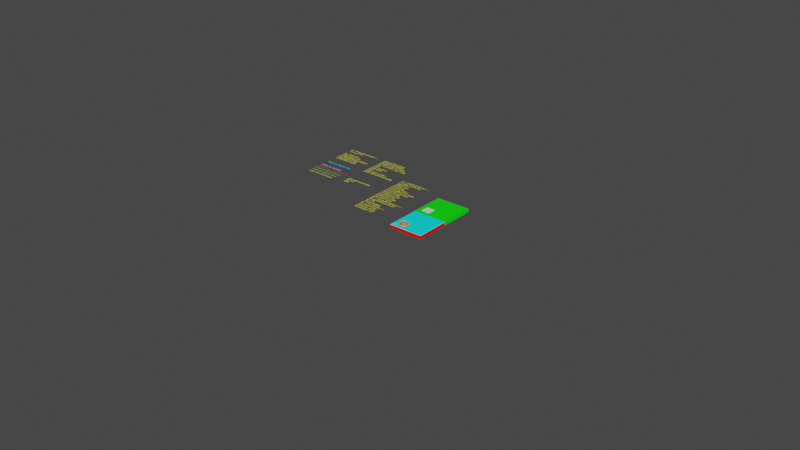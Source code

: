 # Source: Simple_Square_Pocket.blend  (saved by Blender 3.4.6; exported with 4.5.12 LTS)
import bpy
from mathutils import Matrix  # noqa: F401  (used for matrix-valued properties, if any)

bpy.ops.wm.read_factory_settings(use_empty=True)
scene = bpy.context.scene
scene.name = 'Scene'

# ---- collections
col_collection_0_globals = bpy.data.collections.new('Collection 0 Globals'); scene.collection.children.link(col_collection_0_globals)
col_collection_out = bpy.data.collections.new('Collection Out'); col_collection_0_globals.children.link(col_collection_out)
col_collection_2 = bpy.data.collections.new('Collection 2'); scene.collection.children.link(col_collection_2)

# ---- materials (node trees are filled in below, after node groups)
mat_color4resultpaths = bpy.data.materials.new('Color4ResultPaths')
mat_color4resultpaths.use_transparent_shadow = False
mat_yellow = bpy.data.materials.new('Yellow')
mat_yellow.use_transparent_shadow = False
mat_color4parameters = bpy.data.materials.new('Color4Parameters')
mat_color4parameters.use_transparent_shadow = False
mat_color4pockets = bpy.data.materials.new('Color4Pockets')
mat_color4pockets.use_transparent_shadow = False
mat_color4resultbottom = bpy.data.materials.new('Color4ResultBottom')
mat_color4resultbottom.use_transparent_shadow = False
mat_color4resultsidewalls = bpy.data.materials.new('Color4ResultSideWalls')
mat_color4resultsidewalls.use_transparent_shadow = False
mat_color4resulttop = bpy.data.materials.new('Color4ResultTop')
mat_color4resulttop.use_transparent_shadow = False
mat_color4blank = bpy.data.materials.new('Color4Blank')
mat_color4blank.use_transparent_shadow = False

# ---- material node trees
mat_color4resultpaths.use_nodes = True; mat_color4resultpaths.node_tree.nodes.clear()
_N = mat_color4resultpaths.node_tree.nodes; _L = mat_color4resultpaths.node_tree.links
n0 = _N.new('ShaderNodeBsdfPrincipled'); n0.name = 'Principled BSDF'; n0.location = (10, 300)
n0.distribution = 'GGX'
n0.subsurface_method = 'BURLEY'
n0.inputs[0].default_value = (1.0, 0.453, 0.1303, 1.0)
n0.inputs[3].default_value = 1.45
n0.inputs[27].default_value = (0.0, 0.0, 0.0, 1.0)
n0.inputs[28].default_value = 1.0
n1 = _N.new('ShaderNodeOutputMaterial'); n1.name = 'Material Output'; n1.location = (300, 300)
_L.new(n0.outputs[0], n1.inputs[0])
n1.is_active_output = True
mat_yellow.use_nodes = True; mat_yellow.node_tree.nodes.clear()
_N = mat_yellow.node_tree.nodes; _L = mat_yellow.node_tree.links
n0 = _N.new('ShaderNodeOutputMaterial'); n0.name = 'Material Output'; n0.location = (300, 300)
n1 = _N.new('ShaderNodeBsdfPrincipled'); n1.name = 'Principled BSDF'; n1.location = (10, 300)
n1.distribution = 'GGX'
n1.subsurface_method = 'BURLEY'
n1.inputs[0].default_value = (1.0, 1.0, 0.0, 1.0)
n1.inputs[3].default_value = 1.45
n1.inputs[27].default_value = (0.0, 0.0, 0.0, 1.0)
n1.inputs[28].default_value = 1.0
_L.new(n1.outputs[0], n0.inputs[0])
n0.is_active_output = True
mat_color4parameters.use_nodes = True; mat_color4parameters.node_tree.nodes.clear()
_N = mat_color4parameters.node_tree.nodes; _L = mat_color4parameters.node_tree.links
n0 = _N.new('ShaderNodeBsdfPrincipled'); n0.name = 'Principled BSDF'; n0.location = (10, 300)
n0.distribution = 'GGX'
n0.subsurface_method = 'BURLEY'
n0.inputs[0].default_value = (1.0, 1.0, 0.009789, 1.0)
n0.inputs[3].default_value = 1.45
n0.inputs[27].default_value = (0.0, 0.0, 0.0, 1.0)
n0.inputs[28].default_value = 1.0
n1 = _N.new('ShaderNodeOutputMaterial'); n1.name = 'Material Output'; n1.location = (300, 300)
_L.new(n0.outputs[0], n1.inputs[0])
n1.is_active_output = True
mat_color4pockets.use_nodes = True; mat_color4pockets.node_tree.nodes.clear()
_N = mat_color4pockets.node_tree.nodes; _L = mat_color4pockets.node_tree.links
n0 = _N.new('ShaderNodeBsdfPrincipled'); n0.name = 'Principled BSDF'; n0.location = (10, 300)
n0.distribution = 'GGX'
n0.subsurface_method = 'BURLEY'
n0.inputs[3].default_value = 1.45
n0.inputs[27].default_value = (0.0, 0.0, 0.0, 1.0)
n0.inputs[28].default_value = 1.0
n1 = _N.new('ShaderNodeOutputMaterial'); n1.name = 'Material Output'; n1.location = (300, 300)
_L.new(n0.outputs[0], n1.inputs[0])
n1.is_active_output = True
mat_color4resultbottom.use_nodes = True; mat_color4resultbottom.node_tree.nodes.clear()
_N = mat_color4resultbottom.node_tree.nodes; _L = mat_color4resultbottom.node_tree.links
n0 = _N.new('ShaderNodeBsdfPrincipled'); n0.name = 'Principled BSDF'; n0.location = (10, 300)
n0.distribution = 'GGX'
n0.subsurface_method = 'BURLEY'
n0.inputs[0].default_value = (0.0, 0.0, 1.0, 1.0)
n0.inputs[3].default_value = 1.45
n0.inputs[27].default_value = (0.0, 0.0, 0.0, 1.0)
n0.inputs[28].default_value = 1.0
n1 = _N.new('ShaderNodeOutputMaterial'); n1.name = 'Material Output'; n1.location = (300, 300)
_L.new(n0.outputs[0], n1.inputs[0])
n1.is_active_output = True
mat_color4resultsidewalls.use_nodes = True; mat_color4resultsidewalls.node_tree.nodes.clear()
_N = mat_color4resultsidewalls.node_tree.nodes; _L = mat_color4resultsidewalls.node_tree.links
n0 = _N.new('ShaderNodeBsdfPrincipled'); n0.name = 'Principled BSDF'; n0.location = (10, 300)
n0.distribution = 'GGX'
n0.subsurface_method = 'BURLEY'
n0.inputs[0].default_value = (1.0, 0.0, 0.0, 1.0)
n0.inputs[3].default_value = 1.45
n0.inputs[27].default_value = (0.0, 0.0, 0.0, 1.0)
n0.inputs[28].default_value = 1.0
n1 = _N.new('ShaderNodeOutputMaterial'); n1.name = 'Material Output'; n1.location = (300, 300)
_L.new(n0.outputs[0], n1.inputs[0])
n1.is_active_output = True
mat_color4resulttop.use_nodes = True; mat_color4resulttop.node_tree.nodes.clear()
_N = mat_color4resulttop.node_tree.nodes; _L = mat_color4resulttop.node_tree.links
n0 = _N.new('ShaderNodeBsdfPrincipled'); n0.name = 'Principled BSDF'; n0.location = (10, 300)
n0.distribution = 'GGX'
n0.subsurface_method = 'BURLEY'
n0.inputs[0].default_value = (0.0, 1.0, 0.9929, 1.0)
n0.inputs[3].default_value = 1.45
n0.inputs[27].default_value = (0.0, 0.0, 0.0, 1.0)
n0.inputs[28].default_value = 1.0
n1 = _N.new('ShaderNodeOutputMaterial'); n1.name = 'Material Output'; n1.location = (300, 300)
_L.new(n0.outputs[0], n1.inputs[0])
n1.is_active_output = True
mat_color4blank.use_nodes = True; mat_color4blank.node_tree.nodes.clear()
_N = mat_color4blank.node_tree.nodes; _L = mat_color4blank.node_tree.links
n0 = _N.new('ShaderNodeBsdfPrincipled'); n0.name = 'Principled BSDF'; n0.location = (10, 300)
n0.distribution = 'GGX'
n0.subsurface_method = 'BURLEY'
n0.inputs[0].default_value = (0.0, 1.0, 0.0, 1.0)
n0.inputs[3].default_value = 1.45
n0.inputs[27].default_value = (0.0, 0.0, 0.0, 1.0)
n0.inputs[28].default_value = 1.0
n1 = _N.new('ShaderNodeOutputMaterial'); n1.name = 'Material Output'; n1.location = (300, 300)
_L.new(n0.outputs[0], n1.inputs[0])
n1.is_active_output = True

# ---- world
world_world = bpy.data.worlds.new('World'); scene.world = world_world
world_world.use_nodes = True; world_world.node_tree.nodes.clear()
_N = world_world.node_tree.nodes; _L = world_world.node_tree.links
n0 = _N.new('ShaderNodeOutputWorld'); n0.name = 'World Output'; n0.location = (300, 300)
n1 = _N.new('ShaderNodeBackground'); n1.name = 'Background'; n1.location = (10, 300)
n1.inputs[0].default_value = (0.05088, 0.05088, 0.05088, 1.0)
_L.new(n1.outputs[0], n0.inputs[0])
n0.is_active_output = True
world_world.color = (0.05088, 0.05088, 0.05088)
world_world.use_sun_shadow = False
world_world.sun_shadow_jitter_overblur = 0.0

# ---- meshes
me_cube_003 = bpy.data.meshes.new('Cube.003')
me_cube_003.from_pydata([(0.2032, 0.2032, 0.0), (0.2032, 0.0, 0.0), (1.27e-08, 0.2032, 0.0), (1.27e-08, 0.0, 0.0), (0.2032, 0.2032, -0.01905), (0.2032, 0.0, -0.01905), (1.27e-08, 0.2032, -0.01905), (1.27e-08, 0.0, -0.01905)], [], [(0, 2, 3, 1), (4, 5, 7, 6), (2, 6, 7, 3), (3, 7, 5, 1), (0, 4, 6, 2), (1, 5, 4, 0)])
_uv = me_cube_003.uv_layers.new(name='UVMap')
_uv.uv.foreach_set('vector', [0.625, 0.5, 0.875, 0.5, 0.875, 0.75, 0.625, 0.75, 0.625, 0.5, 0.625, 0.75, 0.875, 0.75, 0.875, 0.5, 0.875, 0.5, 0.875, 0.5, 0.875, 0.75, 0.875, 0.75, 0.875, 0.75, 0.875, 0.75, 0.625, 0.75, 0.625, 0.75, 0.625, 0.5, 0.625, 0.5, 0.875, 0.5, 0.875, 0.5, 0.625, 0.75, 0.625, 0.75, 0.625, 0.5, 0.625, 0.5])
me_cube_003.materials.append(mat_color4blank)
me_cube_003.use_remesh_preserve_volume = False
me_cube_003.use_remesh_preserve_attributes = False
me_cube_003.use_mirror_vertex_groups = False
me_cube_003.update()
me_test_mesh = bpy.data.meshes.new('Test_Mesh')
me_test_mesh.from_pydata([(0.2032, 0.1992, 0.0), (0.2032, 0.2032, 0.0), (1.27e-08, 0.2032, 0.0), (1.27e-08, 0.05688, 0.0), (1.27e-08, 0.03841, 0.0), (1.27e-08, 0.0, 0.0), (0.08237, 0.0, 0.0), (0.0762, 0.1102, 0.0), (0.0762, 0.002877, 0.0), (0.2032, 0.0, 0.0), (0.0762, 0.09872, 0.0), (0.02699, 0.07577, 0.0), (1.27e-08, 0.04472, 0.0), (0.02699, 0.02583, 0.0), (0.0762, 0.02857, 0.0), (0.07404, 0.003884, 0.0), (0.0762, 0.08906, 0.0), (0.02749, 0.07601, 0.0), (1.27e-08, 0.05268, 0.0), (0.02653, 0.02614, 0.0), (0.07615, 0.02802, 0.0), (0.07017, 0.00569, 0.0), (0.0762, 0.08037, 0.0), (0.02802, 0.07615, 0.0), (0.003285, 0.05918, 0.0), (0.02614, 0.02653, 0.0), (0.07601, 0.02749, 0.0), (0.06662, 0.007346, 0.0), (0.0762, 0.0762, 0.0), (0.02857, 0.0762, 0.0), (0.008961, 0.06315, 0.0), (0.02583, 0.02699, 0.0), (0.07577, 0.02699, 0.0), (0.06315, 0.008961, 0.0), (0.0762, 0.07592, 0.0), (0.07303, 0.0762, 0.0), (0.01492, 0.06732, 0.0), (0.02559, 0.02749, 0.0), (0.07546, 0.02653, 0.0), (0.05956, 0.01064, 0.0), (0.0762, 0.07545, 0.0), (0.07358, 0.07615, 0.0), (0.0216, 0.072, 0.0), (0.02545, 0.02802, 0.0), (0.07507, 0.02614, 0.0), (0.05557, 0.01249, 0.0), (0.0762, 0.07503, 0.0), (0.07411, 0.07601, 0.0), (0.0254, 0.07466, 0.0), (0.0254, 0.02857, 0.0), (0.07461, 0.02583, 0.0), (0.0508, 0.01472, 0.0), (0.0762, 0.07466, 0.0), (0.07461, 0.07577, 0.0), (0.02555, 0.07477, 0.0), (0.0254, 0.07303, 0.0), (0.07411, 0.02559, 0.0), (0.0445, 0.01766, 0.0), (0.0762, 0.07432, 0.0), (0.07507, 0.07546, 0.0), (0.02582, 0.07496, 0.0), (0.02545, 0.07358, 0.0), (0.07358, 0.02545, 0.0), (0.03503, 0.02208, 0.0), (0.0762, 0.07401, 0.0), (0.07546, 0.07507, 0.0), (0.02607, 0.07513, 0.0), (0.02559, 0.07411, 0.0), (0.07303, 0.0254, 0.0), (0.0279, 0.0254, 0.0), (0.0762, 0.0737, 0.0), (0.07577, 0.07461, 0.0), (0.0263, 0.0753, 0.0), (0.02583, 0.07461, 0.0), (0.02857, 0.0254, 0.0), (0.02774, 0.02547, 0.0), (0.0762, 0.0734, 0.0), (0.07601, 0.07411, 0.0), (0.02653, 0.07546, 0.0), (0.02614, 0.07507, 0.0), (0.02802, 0.02545, 0.0), (0.02749, 0.02559, 0.0), (0.0762, 0.07303, 0.0), (0.07615, 0.07358, 0.0), (0.07303, 0.0254, -0.01638), (0.07358, 0.02545, -0.01638), (0.07411, 0.02559, -0.01638), (0.07461, 0.02583, -0.01638), (0.07507, 0.02614, -0.01638), (0.07546, 0.02653, -0.01638), (0.07577, 0.02699, -0.01638), (0.07601, 0.02749, -0.01638), (0.07615, 0.02802, -0.01638), (0.0762, 0.02857, -0.01638), (0.0762, 0.07303, -0.01638), (0.07615, 0.07358, -0.01638), (0.07601, 0.07411, -0.01638), (0.07577, 0.07461, -0.01638), (0.07546, 0.07507, -0.01638), (0.07507, 0.07546, -0.01638), (0.07461, 0.07577, -0.01638), (0.07411, 0.07601, -0.01638), (0.07358, 0.07615, -0.01638), (0.07303, 0.0762, -0.01638), (0.02857, 0.0762, -0.01638), (0.02802, 0.07615, -0.01638), (0.02749, 0.07601, -0.01638), (0.02699, 0.07577, -0.01638), (0.02653, 0.07546, -0.01638), (0.02614, 0.07507, -0.01638), (0.02583, 0.07461, -0.01638), (0.02559, 0.07411, -0.01638), (0.02545, 0.07358, -0.01638), (0.0254, 0.07303, -0.01638), (0.0254, 0.02857, -0.01638), (0.02545, 0.02802, -0.01638), (0.02559, 0.02749, -0.01638), (0.02583, 0.02699, -0.01638), (0.02614, 0.02653, -0.01638), (0.02653, 0.02614, -0.01638), (0.02699, 0.02583, -0.01638), (0.02749, 0.02559, -0.01638), (0.02802, 0.02545, -0.01638), (0.02857, 0.0254, -0.01638), (0.2032, 0.2032, -0.01905), (0.2032, 0.0, -0.01905), (1.27e-08, 0.0, -0.01905), (1.27e-08, 0.2032, -0.01905), (1.27e-08, 0.2032, -0.01638), (1.27e-08, 0.0, -0.01638), (1.27e-08, 0.05688, -0.01638), (1.27e-08, 0.03841, -0.01638), (1.27e-08, 0.04472, -0.01638), (1.27e-08, 0.05268, -0.01638), (0.2032, 0.0, -0.01638), (0.08237, 0.0, -0.01638), (0.2032, 0.2032, -0.01638), (0.2032, 0.1992, -0.01638)], [], [(0, 1, 2, 3), (4, 5, 6), (0, 7, 8, 6, 9), (10, 7, 11), (12, 4, 13), (14, 15, 8), (16, 10, 17), (18, 12, 19), (20, 21, 15), (22, 16, 23), (24, 3, 18, 25), (26, 27, 21), (28, 22, 29), (30, 24, 31), (32, 33, 27), (34, 28, 35), (36, 30, 37), (38, 39, 33), (40, 34, 41), (42, 36, 43), (44, 45, 39), (46, 40, 47), (48, 42, 49), (50, 51, 45), (52, 46, 53), (54, 48, 55), (56, 57, 51), (58, 52, 59), (60, 54, 61), (62, 63, 57), (64, 58, 65), (66, 60, 67), (68, 69, 63), (70, 64, 71), (72, 66, 73), (74, 75, 69), (76, 70, 77), (78, 72, 79), (80, 81, 75), (82, 76, 83), (84, 85, 86, 87, 88, 89, 90, 91, 92, 93, 94, 95, 96, 97, 98, 99, 100, 101, 102, 103, 104, 105, 106, 107, 108, 109, 110, 111, 112, 113, 114, 115, 116, 117, 118, 119, 120, 121, 122, 123), (124, 125, 126, 127), (78, 108, 107, 11), (128, 127, 126, 129), (3, 2, 128, 130), (4, 131, 129, 5), (4, 12, 132, 131), (12, 18, 133, 132), (18, 3, 130, 133), (81, 121, 120, 13), (129, 126, 125, 134), (6, 5, 129, 135), (6, 135, 134, 9), (82, 94, 93, 14), (136, 124, 127, 128), (1, 136, 128, 2), (11, 107, 106, 17), (134, 125, 124, 136), (0, 137, 136, 1), (0, 9, 134, 137), (13, 120, 119, 19), (14, 93, 92, 20), (17, 106, 105, 23), (19, 119, 118, 25), (20, 92, 91, 26), (23, 105, 104, 29), (25, 118, 117, 31), (26, 91, 90, 32), (29, 104, 103, 35), (31, 117, 116, 37), (32, 90, 89, 38), (35, 103, 102, 41), (37, 116, 115, 43), (38, 89, 88, 44), (41, 102, 101, 47), (43, 115, 114, 49), (44, 88, 87, 50), (47, 101, 100, 53), (49, 114, 113, 55), (50, 87, 86, 56), (53, 100, 99, 59), (55, 113, 112, 61), (56, 86, 85, 62), (59, 99, 98, 65), (61, 112, 111, 67), (62, 85, 84, 68), (65, 98, 97, 71), (67, 111, 110, 73), (68, 84, 123, 74), (71, 97, 96, 77), (73, 110, 109, 79), (74, 123, 122, 80), (77, 96, 95, 83), (79, 109, 108, 78), (80, 122, 121, 81), (83, 95, 94, 82)])
me_test_mesh.polygons.foreach_set('material_index', [0, 0, 0, 0, 0, 0, 0, 0, 0, 0, 0, 0, 0, 0, 0, 0, 0, 0, 0, 0, 0, 0, 0, 0, 0, 0, 0, 0, 0, 0, 0, 0, 0, 0, 0, 0, 0, 0, 0, 0, 1, 1, 2, 2, 2, 2, 2, 2, 2, 2, 2, 2, 2, 2, 2, 2, 2, 2, 2, 2, 2, 2, 2, 2, 2, 2, 2, 2, 2, 2, 2, 2, 2, 2, 2, 2, 2, 2, 2, 2, 2, 2, 2, 2, 2, 2, 2, 2, 2, 2, 2, 2, 2, 2, 2, 2])
me_test_mesh.materials.append(mat_color4resulttop)
me_test_mesh.materials.append(mat_color4resultbottom)
me_test_mesh.materials.append(mat_color4resultsidewalls)
me_test_mesh.update()
me_pocket_mesh_data = bpy.data.meshes.new('pocket_mesh_data')
me_pocket_mesh_data.from_pydata([(0.0, 0.0, 0.0), (0.0, 0.0508, 0.0), (0.0508, 0.0508, 0.0), (0.0508, 0.0, 0.0), (0.0, 0.0, 0.0254)], [(0, 4), (4, 1)], [(0, 1, 2, 3)])
me_pocket_mesh_data.materials.append(mat_color4pockets)
me_pocket_mesh_data.update()

# ---- curves / text
cu_path0 = bpy.data.curves.new('Path0', 'CURVE')
cu_path0.dimensions = '3D'
_sp = cu_path0.splines.new('POLY'); _sp.points.add(590)
_sp.points.foreach_set('co', [0.0, 0.0, 0.0, 1.0, 0.0, 0.0, 0.00254, 1.0, 0.02997, 0.02997, 0.00254, 1.0, 0.02997, 0.02997, -0.00254, 1.0, 0.02997, 0.02997, -0.00254, 1.0, 0.02997, 0.03018, -0.00254, 1.0, 0.03274, 0.03294, -0.00254, 1.0, 0.03274, 0.03315, -0.00254, 1.0, 0.03551, 0.03592, -0.00254, 1.0, 0.03551, 0.03612, -0.00254, 1.0, 0.0383, 0.03889, -0.00254, 1.0, 0.0383, 0.03909, -0.00254, 1.0, 0.04107, 0.04186, -0.00254, 1.0, 0.04107, 0.04206, -0.00254, 1.0, 0.04387, 0.04486, -0.00254, 1.0, 0.04387, 0.04503, -0.00254, 1.0, 0.04663, 0.04783, -0.00254, 1.0, 0.04663, 0.04803, -0.00254, 1.0, 0.0494, 0.0508, -0.00254, 1.0, 0.0494, 0.0522, -0.00254, 1.0, 0.0522, 0.0522, -0.00254, 1.0, 0.0522, 0.0494, -0.00254, 1.0, 0.0494, 0.0494, -0.00254, 1.0, 0.0494, 0.0508, -0.00254, 1.0, 0.04663, 0.04803, -0.00254, 1.0, 0.04663, 0.05497, -0.00254, 1.0, 0.05497, 0.05497, -0.00254, 1.0, 0.05497, 0.04663, -0.00254, 1.0, 0.04663, 0.04663, -0.00254, 1.0, 0.04663, 0.04783, -0.00254, 1.0, 0.04387, 0.04503, -0.00254, 1.0, 0.04387, 0.05773, -0.00254, 1.0, 0.05773, 0.05773, -0.00254, 1.0, 0.05773, 0.04387, -0.00254, 1.0, 0.04387, 0.04387, -0.00254, 1.0, 0.04387, 0.04486, -0.00254, 1.0, 0.04107, 0.04206, -0.00254, 1.0, 0.04107, 0.06053, -0.00254, 1.0, 0.06053, 0.06053, -0.00254, 1.0, 0.06053, 0.04107, -0.00254, 1.0, 0.04107, 0.04107, -0.00254, 1.0, 0.04107, 0.04186, -0.00254, 1.0, 0.0383, 0.03909, -0.00254, 1.0, 0.0383, 0.0633, -0.00254, 1.0, 0.0633, 0.0633, -0.00254, 1.0, 0.0633, 0.0383, -0.00254, 1.0, 0.0383, 0.0383, -0.00254, 1.0, 0.0383, 0.03889, -0.00254, 1.0, 0.03551, 0.03612, -0.00254, 1.0, 0.03551, 0.06609, -0.00254, 1.0, 0.06609, 0.06609, -0.00254, 1.0, 0.06609, 0.03551, -0.00254, 1.0, 0.03551, 0.03551, -0.00254, 1.0, 0.03551, 0.03592, -0.00254, 1.0, 0.03274, 0.03315, -0.00254, 1.0, 0.03274, 0.06886, -0.00254, 1.0, 0.06886, 0.06886, -0.00254, 1.0, 0.06886, 0.03274, -0.00254, 1.0, 0.03274, 0.03274, -0.00254, 1.0, 0.03274, 0.03294, -0.00254, 1.0, 0.02997, 0.03018, -0.00254, 1.0, 0.02997, 0.07163, -0.00254, 1.0, 0.07163, 0.07163, -0.00254, 1.0, 0.07163, 0.02997, -0.00254, 1.0, 0.02997, 0.02997, -0.00254, 1.0, 0.02997, 0.02997, -0.00508, 1.0, 0.02997, 0.02997, -0.00508, 1.0, 0.02997, 0.03018, -0.00508, 1.0, 0.03274, 0.03294, -0.00508, 1.0, 0.03274, 0.03315, -0.00508, 1.0, 0.03551, 0.03592, -0.00508, 1.0, 0.03551, 0.03612, -0.00508, 1.0, 0.0383, 0.03889, -0.00508, 1.0, 0.0383, 0.03909, -0.00508, 1.0, 0.04107, 0.04186, -0.00508, 1.0, 0.04107, 0.04206, -0.00508, 1.0, 0.04387, 0.04486, -0.00508, 1.0, 0.04387, 0.04503, -0.00508, 1.0, 0.04663, 0.04783, -0.00508, 1.0, 0.04663, 0.04803, -0.00508, 1.0, 0.0494, 0.0508, -0.00508, 1.0, 0.0494, 0.0522, -0.00508, 1.0, 0.0522, 0.0522, -0.00508, 1.0, 0.0522, 0.0494, -0.00508, 1.0, 0.0494, 0.0494, -0.00508, 1.0, 0.0494, 0.0508, -0.00508, 1.0, 0.04663, 0.04803, -0.00508, 1.0, 0.04663, 0.05497, -0.00508, 1.0, 0.05497, 0.05497, -0.00508, 1.0, 0.05497, 0.04663, -0.00508, 1.0, 0.04663, 0.04663, -0.00508, 1.0, 0.04663, 0.04783, -0.00508, 1.0, 0.04387, 0.04503, -0.00508, 1.0, 0.04387, 0.05773, -0.00508, 1.0, 0.05773, 0.05773, -0.00508, 1.0, 0.05773, 0.04387, -0.00508, 1.0, 0.04387, 0.04387, -0.00508, 1.0, 0.04387, 0.04486, -0.00508, 1.0, 0.04107, 0.04206, -0.00508, 1.0, 0.04107, 0.06053, -0.00508, 1.0, 0.06053, 0.06053, -0.00508, 1.0, 0.06053, 0.04107, -0.00508, 1.0, 0.04107, 0.04107, -0.00508, 1.0, 0.04107, 0.04186, -0.00508, 1.0, 0.0383, 0.03909, -0.00508, 1.0, 0.0383, 0.0633, -0.00508, 1.0, 0.0633, 0.0633, -0.00508, 1.0, 0.0633, 0.0383, -0.00508, 1.0, 0.0383, 0.0383, -0.00508, 1.0, 0.0383, 0.03889, -0.00508, 1.0, 0.03551, 0.03612, -0.00508, 1.0, 0.03551, 0.06609, -0.00508, 1.0, 0.06609, 0.06609, -0.00508, 1.0, 0.06609, 0.03551, -0.00508, 1.0, 0.03551, 0.03551, -0.00508, 1.0, 0.03551, 0.03592, -0.00508, 1.0, 0.03274, 0.03315, -0.00508, 1.0, 0.03274, 0.06886, -0.00508, 1.0, 0.06886, 0.06886, -0.00508, 1.0, 0.06886, 0.03274, -0.00508, 1.0, 0.03274, 0.03274, -0.00508, 1.0, 0.03274, 0.03294, -0.00508, 1.0, 0.02997, 0.03018, -0.00508, 1.0, 0.02997, 0.07163, -0.00508, 1.0, 0.07163, 0.07163, -0.00508, 1.0, 0.07163, 0.02997, -0.00508, 1.0, 0.02997, 0.02997, -0.00508, 1.0, 0.02997, 0.02997, -0.00762, 1.0, 0.02997, 0.02997, -0.00762, 1.0, 0.02997, 0.03018, -0.00762, 1.0, 0.03274, 0.03294, -0.00762, 1.0, 0.03274, 0.03315, -0.00762, 1.0, 0.03551, 0.03592, -0.00762, 1.0, 0.03551, 0.03612, -0.00762, 1.0, 0.0383, 0.03889, -0.00762, 1.0, 0.0383, 0.03909, -0.00762, 1.0, 0.04107, 0.04186, -0.00762, 1.0, 0.04107, 0.04206, -0.00762, 1.0, 0.04387, 0.04486, -0.00762, 1.0, 0.04387, 0.04503, -0.00762, 1.0, 0.04663, 0.04783, -0.00762, 1.0, 0.04663, 0.04803, -0.00762, 1.0, 0.0494, 0.0508, -0.00762, 1.0, 0.0494, 0.0522, -0.00762, 1.0, 0.0522, 0.0522, -0.00762, 1.0, 0.0522, 0.0494, -0.00762, 1.0, 0.0494, 0.0494, -0.00762, 1.0, 0.0494, 0.0508, -0.00762, 1.0, 0.04663, 0.04803, -0.00762, 1.0, 0.04663, 0.05497, -0.00762, 1.0, 0.05497, 0.05497, -0.00762, 1.0, 0.05497, 0.04663, -0.00762, 1.0, 0.04663, 0.04663, -0.00762, 1.0, 0.04663, 0.04783, -0.00762, 1.0, 0.04387, 0.04503, -0.00762, 1.0, 0.04387, 0.05773, -0.00762, 1.0, 0.05773, 0.05773, -0.00762, 1.0, 0.05773, 0.04387, -0.00762, 1.0, 0.04387, 0.04387, -0.00762, 1.0, 0.04387, 0.04486, -0.00762, 1.0, 0.04107, 0.04206, -0.00762, 1.0, 0.04107, 0.06053, -0.00762, 1.0, 0.06053, 0.06053, -0.00762, 1.0, 0.06053, 0.04107, -0.00762, 1.0, 0.04107, 0.04107, -0.00762, 1.0, 0.04107, 0.04186, -0.00762, 1.0, 0.0383, 0.03909, -0.00762, 1.0, 0.0383, 0.0633, -0.00762, 1.0, 0.0633, 0.0633, -0.00762, 1.0, 0.0633, 0.0383, -0.00762, 1.0, 0.0383, 0.0383, -0.00762, 1.0, 0.0383, 0.03889, -0.00762, 1.0, 0.03551, 0.03612, -0.00762, 1.0, 0.03551, 0.06609, -0.00762, 1.0, 0.06609, 0.06609, -0.00762, 1.0, 0.06609, 0.03551, -0.00762, 1.0, 0.03551, 0.03551, -0.00762, 1.0, 0.03551, 0.03592, -0.00762, 1.0, 0.03274, 0.03315, -0.00762, 1.0, 0.03274, 0.06886, -0.00762, 1.0, 0.06886, 0.06886, -0.00762, 1.0, 0.06886, 0.03274, -0.00762, 1.0, 0.03274, 0.03274, -0.00762, 1.0, 0.03274, 0.03294, -0.00762, 1.0, 0.02997, 0.03018, -0.00762, 1.0, 0.02997, 0.07163, -0.00762, 1.0, 0.07163, 0.07163, -0.00762, 1.0, 0.07163, 0.02997, -0.00762, 1.0, 0.02997, 0.02997, -0.00762, 1.0, 0.02997, 0.02997, -0.01016, 1.0, 0.02997, 0.02997, -0.01016, 1.0, 0.02997, 0.03018, -0.01016, 1.0, 0.03274, 0.03294, -0.01016, 1.0, 0.03274, 0.03315, -0.01016, 1.0, 0.03551, 0.03592, -0.01016, 1.0, 0.03551, 0.03612, -0.01016, 1.0, 0.0383, 0.03889, -0.01016, 1.0, 0.0383, 0.03909, -0.01016, 1.0, 0.04107, 0.04186, -0.01016, 1.0, 0.04107, 0.04206, -0.01016, 1.0, 0.04387, 0.04486, -0.01016, 1.0, 0.04387, 0.04503, -0.01016, 1.0, 0.04663, 0.04783, -0.01016, 1.0, 0.04663, 0.04803, -0.01016, 1.0, 0.0494, 0.0508, -0.01016, 1.0, 0.0494, 0.0522, -0.01016, 1.0, 0.0522, 0.0522, -0.01016, 1.0, 0.0522, 0.0494, -0.01016, 1.0, 0.0494, 0.0494, -0.01016, 1.0, 0.0494, 0.0508, -0.01016, 1.0, 0.04663, 0.04803, -0.01016, 1.0, 0.04663, 0.05497, -0.01016, 1.0, 0.05497, 0.05497, -0.01016, 1.0, 0.05497, 0.04663, -0.01016, 1.0, 0.04663, 0.04663, -0.01016, 1.0, 0.04663, 0.04783, -0.01016, 1.0, 0.04387, 0.04503, -0.01016, 1.0, 0.04387, 0.05773, -0.01016, 1.0, 0.05773, 0.05773, -0.01016, 1.0, 0.05773, 0.04387, -0.01016, 1.0, 0.04387, 0.04387, -0.01016, 1.0, 0.04387, 0.04486, -0.01016, 1.0, 0.04107, 0.04206, -0.01016, 1.0, 0.04107, 0.06053, -0.01016, 1.0, 0.06053, 0.06053, -0.01016, 1.0, 0.06053, 0.04107, -0.01016, 1.0, 0.04107, 0.04107, -0.01016, 1.0, 0.04107, 0.04186, -0.01016, 1.0, 0.0383, 0.03909, -0.01016, 1.0, 0.0383, 0.0633, -0.01016, 1.0, 0.0633, 0.0633, -0.01016, 1.0, 0.0633, 0.0383, -0.01016, 1.0, 0.0383, 0.0383, -0.01016, 1.0, 0.0383, 0.03889, -0.01016, 1.0, 0.03551, 0.03612, -0.01016, 1.0, 0.03551, 0.06609, -0.01016, 1.0, 0.06609, 0.06609, -0.01016, 1.0, 0.06609, 0.03551, -0.01016, 1.0, 0.03551, 0.03551, -0.01016, 1.0, 0.03551, 0.03592, -0.01016, 1.0, 0.03274, 0.03315, -0.01016, 1.0, 0.03274, 0.06886, -0.01016, 1.0, 0.06886, 0.06886, -0.01016, 1.0, 0.06886, 0.03274, -0.01016, 1.0, 0.03274, 0.03274, -0.01016, 1.0, 0.03274, 0.03294, -0.01016, 1.0, 0.02997, 0.03018, -0.01016, 1.0, 0.02997, 0.07163, -0.01016, 1.0, 0.07163, 0.07163, -0.01016, 1.0, 0.07163, 0.02997, -0.01016, 1.0, 0.02997, 0.02997, -0.01016, 1.0, 0.02997, 0.02997, -0.0127, 1.0, 0.02997, 0.02997, -0.0127, 1.0, 0.02997, 0.03018, -0.0127, 1.0, 0.03274, 0.03294, -0.0127, 1.0, 0.03274, 0.03315, -0.0127, 1.0, 0.03551, 0.03592, -0.0127, 1.0, 0.03551, 0.03612, -0.0127, 1.0, 0.0383, 0.03889, -0.0127, 1.0, 0.0383, 0.03909, -0.0127, 1.0, 0.04107, 0.04186, -0.0127, 1.0, 0.04107, 0.04206, -0.0127, 1.0, 0.04387, 0.04486, -0.0127, 1.0, 0.04387, 0.04503, -0.0127, 1.0, 0.04663, 0.04783, -0.0127, 1.0, 0.04663, 0.04803, -0.0127, 1.0, 0.0494, 0.0508, -0.0127, 1.0, 0.0494, 0.0522, -0.0127, 1.0, 0.0522, 0.0522, -0.0127, 1.0, 0.0522, 0.0494, -0.0127, 1.0, 0.0494, 0.0494, -0.0127, 1.0, 0.0494, 0.0508, -0.0127, 1.0, 0.04663, 0.04803, -0.0127, 1.0, 0.04663, 0.05497, -0.0127, 1.0, 0.05497, 0.05497, -0.0127, 1.0, 0.05497, 0.04663, -0.0127, 1.0, 0.04663, 0.04663, -0.0127, 1.0, 0.04663, 0.04783, -0.0127, 1.0, 0.04387, 0.04503, -0.0127, 1.0, 0.04387, 0.05773, -0.0127, 1.0, 0.05773, 0.05773, -0.0127, 1.0, 0.05773, 0.04387, -0.0127, 1.0, 0.04387, 0.04387, -0.0127, 1.0, 0.04387, 0.04486, -0.0127, 1.0, 0.04107, 0.04206, -0.0127, 1.0, 0.04107, 0.06053, -0.0127, 1.0, 0.06053, 0.06053, -0.0127, 1.0, 0.06053, 0.04107, -0.0127, 1.0, 0.04107, 0.04107, -0.0127, 1.0, 0.04107, 0.04186, -0.0127, 1.0, 0.0383, 0.03909, -0.0127, 1.0, 0.0383, 0.0633, -0.0127, 1.0, 0.0633, 0.0633, -0.0127, 1.0, 0.0633, 0.0383, -0.0127, 1.0, 0.0383, 0.0383, -0.0127, 1.0, 0.0383, 0.03889, -0.0127, 1.0, 0.03551, 0.03612, -0.0127, 1.0, 0.03551, 0.06609, -0.0127, 1.0, 0.06609, 0.06609, -0.0127, 1.0, 0.06609, 0.03551, -0.0127, 1.0, 0.03551, 0.03551, -0.0127, 1.0, 0.03551, 0.03592, -0.0127, 1.0, 0.03274, 0.03315, -0.0127, 1.0, 0.03274, 0.06886, -0.0127, 1.0, 0.06886, 0.06886, -0.0127, 1.0, 0.06886, 0.03274, -0.0127, 1.0, 0.03274, 0.03274, -0.0127, 1.0, 0.03274, 0.03294, -0.0127, 1.0, 0.02997, 0.03018, -0.0127, 1.0, 0.02997, 0.07163, -0.0127, 1.0, 0.07163, 0.07163, -0.0127, 1.0, 0.07163, 0.02997, -0.0127, 1.0, 0.02997, 0.02997, -0.0127, 1.0, 0.02997, 0.02997, -0.01524, 1.0, 0.02997, 0.02997, -0.01524, 1.0, 0.02997, 0.03018, -0.01524, 1.0, 0.03274, 0.03294, -0.01524, 1.0, 0.03274, 0.03315, -0.01524, 1.0, 0.03551, 0.03592, -0.01524, 1.0, 0.03551, 0.03612, -0.01524, 1.0, 0.0383, 0.03889, -0.01524, 1.0, 0.0383, 0.03909, -0.01524, 1.0, 0.04107, 0.04186, -0.01524, 1.0, 0.04107, 0.04206, -0.01524, 1.0, 0.04387, 0.04486, -0.01524, 1.0, 0.04387, 0.04503, -0.01524, 1.0, 0.04663, 0.04783, -0.01524, 1.0, 0.04663, 0.04803, -0.01524, 1.0, 0.0494, 0.0508, -0.01524, 1.0, 0.0494, 0.0522, -0.01524, 1.0, 0.0522, 0.0522, -0.01524, 1.0, 0.0522, 0.0494, -0.01524, 1.0, 0.0494, 0.0494, -0.01524, 1.0, 0.0494, 0.0508, -0.01524, 1.0, 0.04663, 0.04803, -0.01524, 1.0, 0.04663, 0.05497, -0.01524, 1.0, 0.05497, 0.05497, -0.01524, 1.0, 0.05497, 0.04663, -0.01524, 1.0, 0.04663, 0.04663, -0.01524, 1.0, 0.04663, 0.04783, -0.01524, 1.0, 0.04387, 0.04503, -0.01524, 1.0, 0.04387, 0.05773, -0.01524, 1.0, 0.05773, 0.05773, -0.01524, 1.0, 0.05773, 0.04387, -0.01524, 1.0, 0.04387, 0.04387, -0.01524, 1.0, 0.04387, 0.04486, -0.01524, 1.0, 0.04107, 0.04206, -0.01524, 1.0, 0.04107, 0.06053, -0.01524, 1.0, 0.06053, 0.06053, -0.01524, 1.0, 0.06053, 0.04107, -0.01524, 1.0, 0.04107, 0.04107, -0.01524, 1.0, 0.04107, 0.04186, -0.01524, 1.0, 0.0383, 0.03909, -0.01524, 1.0, 0.0383, 0.0633, -0.01524, 1.0, 0.0633, 0.0633, -0.01524, 1.0, 0.0633, 0.0383, -0.01524, 1.0, 0.0383, 0.0383, -0.01524, 1.0, 0.0383, 0.03889, -0.01524, 1.0, 0.03551, 0.03612, -0.01524, 1.0, 0.03551, 0.06609, -0.01524, 1.0, 0.06609, 0.06609, -0.01524, 1.0, 0.06609, 0.03551, -0.01524, 1.0, 0.03551, 0.03551, -0.01524, 1.0, 0.03551, 0.03592, -0.01524, 1.0, 0.03274, 0.03315, -0.01524, 1.0, 0.03274, 0.06886, -0.01524, 1.0, 0.06886, 0.06886, -0.01524, 1.0, 0.06886, 0.03274, -0.01524, 1.0, 0.03274, 0.03274, -0.01524, 1.0, 0.03274, 0.03294, -0.01524, 1.0, 0.02997, 0.03018, -0.01524, 1.0, 0.02997, 0.07163, -0.01524, 1.0, 0.07163, 0.07163, -0.01524, 1.0, 0.07163, 0.02997, -0.01524, 1.0, 0.02997, 0.02997, -0.01524, 1.0, 0.02997, 0.02997, -0.01626, 1.0, 0.02997, 0.02997, -0.01626, 1.0, 0.02997, 0.03018, -0.01626, 1.0, 0.03274, 0.03294, -0.01626, 1.0, 0.03274, 0.03315, -0.01626, 1.0, 0.03551, 0.03592, -0.01626, 1.0, 0.03551, 0.03612, -0.01626, 1.0, 0.0383, 0.03889, -0.01626, 1.0, 0.0383, 0.03909, -0.01626, 1.0, 0.04107, 0.04186, -0.01626, 1.0, 0.04107, 0.04206, -0.01626, 1.0, 0.04387, 0.04486, -0.01626, 1.0, 0.04387, 0.04503, -0.01626, 1.0, 0.04663, 0.04783, -0.01626, 1.0, 0.04663, 0.04803, -0.01626, 1.0, 0.0494, 0.0508, -0.01626, 1.0, 0.0494, 0.0522, -0.01626, 1.0, 0.0522, 0.0522, -0.01626, 1.0, 0.0522, 0.0494, -0.01626, 1.0, 0.0494, 0.0494, -0.01626, 1.0, 0.0494, 0.0508, -0.01626, 1.0, 0.04663, 0.04803, -0.01626, 1.0, 0.04663, 0.05497, -0.01626, 1.0, 0.05497, 0.05497, -0.01626, 1.0, 0.05497, 0.04663, -0.01626, 1.0, 0.04663, 0.04663, -0.01626, 1.0, 0.04663, 0.04783, -0.01626, 1.0, 0.04387, 0.04503, -0.01626, 1.0, 0.04387, 0.05773, -0.01626, 1.0, 0.05773, 0.05773, -0.01626, 1.0, 0.05773, 0.04387, -0.01626, 1.0, 0.04387, 0.04387, -0.01626, 1.0, 0.04387, 0.04486, -0.01626, 1.0, 0.04107, 0.04206, -0.01626, 1.0, 0.04107, 0.06053, -0.01626, 1.0, 0.06053, 0.06053, -0.01626, 1.0, 0.06053, 0.04107, -0.01626, 1.0, 0.04107, 0.04107, -0.01626, 1.0, 0.04107, 0.04186, -0.01626, 1.0, 0.0383, 0.03909, -0.01626, 1.0, 0.0383, 0.0633, -0.01626, 1.0, 0.0633, 0.0633, -0.01626, 1.0, 0.0633, 0.0383, -0.01626, 1.0, 0.0383, 0.0383, -0.01626, 1.0, 0.0383, 0.03889, -0.01626, 1.0, 0.03551, 0.03612, -0.01626, 1.0, 0.03551, 0.06609, -0.01626, 1.0, 0.06609, 0.06609, -0.01626, 1.0, 0.06609, 0.03551, -0.01626, 1.0, 0.03551, 0.03551, -0.01626, 1.0, 0.03551, 0.03592, -0.01626, 1.0, 0.03274, 0.03315, -0.01626, 1.0, 0.03274, 0.06886, -0.01626, 1.0, 0.06886, 0.06886, -0.01626, 1.0, 0.06886, 0.03274, -0.01626, 1.0, 0.03274, 0.03274, -0.01626, 1.0, 0.03274, 0.03294, -0.01626, 1.0, 0.02997, 0.03018, -0.01626, 1.0, 0.02997, 0.07163, -0.01626, 1.0, 0.07163, 0.07163, -0.01626, 1.0, 0.07163, 0.02997, -0.01626, 1.0, 0.02997, 0.02997, -0.01626, 1.0, 0.02997, 0.02997, 0.00254, 1.0, 0.02997, 0.02997, 0.00254, 1.0, 0.02997, 0.02997, -0.01651, 1.0, 0.02997, 0.02997, -0.01651, 1.0, 0.02997, 0.03018, -0.01651, 1.0, 0.03274, 0.03294, -0.01651, 1.0, 0.03274, 0.03315, -0.01651, 1.0, 0.03551, 0.03592, -0.01651, 1.0, 0.03551, 0.03612, -0.01651, 1.0, 0.0383, 0.03889, -0.01651, 1.0, 0.0383, 0.03909, -0.01651, 1.0, 0.04107, 0.04186, -0.01651, 1.0, 0.04107, 0.04206, -0.01651, 1.0, 0.04387, 0.04486, -0.01651, 1.0, 0.04387, 0.04503, -0.01651, 1.0, 0.04663, 0.04783, -0.01651, 1.0, 0.04663, 0.04803, -0.01651, 1.0, 0.0494, 0.0508, -0.01651, 1.0, 0.0494, 0.0522, -0.01651, 1.0, 0.0522, 0.0522, -0.01651, 1.0, 0.0522, 0.0494, -0.01651, 1.0, 0.0494, 0.0494, -0.01651, 1.0, 0.0494, 0.0508, -0.01651, 1.0, 0.04663, 0.04803, -0.01651, 1.0, 0.04663, 0.05497, -0.01651, 1.0, 0.05497, 0.05497, -0.01651, 1.0, 0.05497, 0.04663, -0.01651, 1.0, 0.04663, 0.04663, -0.01651, 1.0, 0.04663, 0.04783, -0.01651, 1.0, 0.04387, 0.04503, -0.01651, 1.0, 0.04387, 0.05773, -0.01651, 1.0, 0.05773, 0.05773, -0.01651, 1.0, 0.05773, 0.04387, -0.01651, 1.0, 0.04387, 0.04387, -0.01651, 1.0, 0.04387, 0.04486, -0.01651, 1.0, 0.04107, 0.04206, -0.01651, 1.0, 0.04107, 0.06053, -0.01651, 1.0, 0.06053, 0.06053, -0.01651, 1.0, 0.06053, 0.04107, -0.01651, 1.0, 0.04107, 0.04107, -0.01651, 1.0, 0.04107, 0.04186, -0.01651, 1.0, 0.0383, 0.03909, -0.01651, 1.0, 0.0383, 0.0633, -0.01651, 1.0, 0.0633, 0.0633, -0.01651, 1.0, 0.0633, 0.0383, -0.01651, 1.0, 0.0383, 0.0383, -0.01651, 1.0, 0.0383, 0.03889, -0.01651, 1.0, 0.03551, 0.03612, -0.01651, 1.0, 0.03551, 0.06609, -0.01651, 1.0, 0.06609, 0.06609, -0.01651, 1.0, 0.06609, 0.03551, -0.01651, 1.0, 0.03551, 0.03551, -0.01651, 1.0, 0.03551, 0.03592, -0.01651, 1.0, 0.03274, 0.03315, -0.01651, 1.0, 0.03274, 0.06886, -0.01651, 1.0, 0.06886, 0.06886, -0.01651, 1.0, 0.06886, 0.03274, -0.01651, 1.0, 0.03274, 0.03274, -0.01651, 1.0, 0.03274, 0.03294, -0.01651, 1.0, 0.02997, 0.03018, -0.01651, 1.0, 0.02997, 0.07163, -0.01651, 1.0, 0.07163, 0.07163, -0.01651, 1.0, 0.07163, 0.02997, -0.01651, 1.0, 0.02997, 0.02997, -0.01651, 1.0, 0.02997, 0.02997, 0.00254, 1.0, 0.02883, 0.02883, 0.00254, 1.0, 0.02883, 0.02883, -0.00254, 1.0, 0.02883, 0.02883, -0.00254, 1.0, 0.02883, 0.07277, -0.00254, 1.0, 0.07277, 0.07277, -0.00254, 1.0, 0.07277, 0.02883, -0.00254, 1.0, 0.02883, 0.02883, -0.00254, 1.0, 0.02883, 0.02883, -0.00508, 1.0, 0.02883, 0.02883, -0.00508, 1.0, 0.02883, 0.07277, -0.00508, 1.0, 0.07277, 0.07277, -0.00508, 1.0, 0.07277, 0.02883, -0.00508, 1.0, 0.02883, 0.02883, -0.00508, 1.0, 0.02883, 0.02883, -0.00762, 1.0, 0.02883, 0.02883, -0.00762, 1.0, 0.02883, 0.07277, -0.00762, 1.0, 0.07277, 0.07277, -0.00762, 1.0, 0.07277, 0.02883, -0.00762, 1.0, 0.02883, 0.02883, -0.00762, 1.0, 0.02883, 0.02883, -0.01016, 1.0, 0.02883, 0.02883, -0.01016, 1.0, 0.02883, 0.07277, -0.01016, 1.0, 0.07277, 0.07277, -0.01016, 1.0, 0.07277, 0.02883, -0.01016, 1.0, 0.02883, 0.02883, -0.01016, 1.0, 0.02883, 0.02883, -0.0127, 1.0, 0.02883, 0.02883, -0.0127, 1.0, 0.02883, 0.07277, -0.0127, 1.0, 0.07277, 0.07277, -0.0127, 1.0, 0.07277, 0.02883, -0.0127, 1.0, 0.02883, 0.02883, -0.0127, 1.0, 0.02883, 0.02883, -0.01524, 1.0, 0.02883, 0.02883, -0.01524, 1.0, 0.02883, 0.07277, -0.01524, 1.0, 0.07277, 0.07277, -0.01524, 1.0, 0.07277, 0.02883, -0.01524, 1.0, 0.02883, 0.02883, -0.01524, 1.0, 0.02883, 0.02883, -0.01651, 1.0, 0.02883, 0.02883, -0.01651, 1.0, 0.02883, 0.07277, -0.01651, 1.0, 0.07277, 0.07277, -0.01651, 1.0, 0.07277, 0.02883, -0.01651, 1.0, 0.02883, 0.02883, -0.01651, 1.0, 0.02883, 0.02883, 0.00254, 1.0, 0.02857, 0.02857, 0.00254, 1.0, 0.02857, 0.02857, -0.00254, 1.0, 0.02857, 0.02857, -0.00254, 1.0, 0.02857, 0.07303, -0.00254, 1.0, 0.07303, 0.07303, -0.00254, 1.0, 0.07303, 0.02857, -0.00254, 1.0, 0.02857, 0.02857, -0.00254, 1.0, 0.02857, 0.02857, -0.00508, 1.0, 0.02857, 0.02857, -0.00508, 1.0, 0.02857, 0.07303, -0.00508, 1.0, 0.07303, 0.07303, -0.00508, 1.0, 0.07303, 0.02857, -0.00508, 1.0, 0.02857, 0.02857, -0.00508, 1.0, 0.02857, 0.02857, -0.00762, 1.0, 0.02857, 0.02857, -0.00762, 1.0, 0.02857, 0.07303, -0.00762, 1.0, 0.07303, 0.07303, -0.00762, 1.0, 0.07303, 0.02857, -0.00762, 1.0, 0.02857, 0.02857, -0.00762, 1.0, 0.02857, 0.02857, -0.01016, 1.0, 0.02857, 0.02857, -0.01016, 1.0, 0.02857, 0.07303, -0.01016, 1.0, 0.07303, 0.07303, -0.01016, 1.0, 0.07303, 0.02857, -0.01016, 1.0, 0.02857, 0.02857, -0.01016, 1.0, 0.02857, 0.02857, -0.0127, 1.0, 0.02857, 0.02857, -0.0127, 1.0, 0.02857, 0.07303, -0.0127, 1.0, 0.07303, 0.07303, -0.0127, 1.0, 0.07303, 0.02857, -0.0127, 1.0, 0.02857, 0.02857, -0.0127, 1.0, 0.02857, 0.02857, -0.01524, 1.0, 0.02857, 0.02857, -0.01524, 1.0, 0.02857, 0.07303, -0.01524, 1.0, 0.07303, 0.07303, -0.01524, 1.0, 0.07303, 0.02857, -0.01524, 1.0, 0.02857, 0.02857, -0.01524, 1.0, 0.02857, 0.02857, -0.01651, 1.0, 0.02857, 0.02857, -0.01651, 1.0, 0.02857, 0.07303, -0.01651, 1.0, 0.07303, 0.07303, -0.01651, 1.0, 0.07303, 0.02857, -0.01651, 1.0, 0.02857, 0.02857, -0.01651, 1.0, 0.02857, 0.02857, 0.00254, 1.0, 0.0, 0.0, 0.0, 0.0])
_sp.resolution_u = 2
cu_path0.materials.append(mat_color4resultpaths)
cu_path0.bevel_depth = 0.00025
cu_path0.resolution_u = 2
cu_path0.fill_mode = 'FULL'
txt_text = bpy.data.curves.new('Text', 'FONT')
txt_text.dimensions = '2D'
txt_text.body = '(GCodePreAmble)\n(SETUP MACHINE)\nG0 G49 G40 G17 G90\nM6 T0 (TOOL DIA. 0.25)\nG64\nG20 (inches)\nM04 S500\nM07\nG00 G43 H0 Z0.1\n(END SETUP MACHINE)'
txt_text.materials.append(mat_yellow)
txt_text.use_path_clamp = True
txt_text.size = 0.02
txt_text_001 = bpy.data.curves.new('Text.001', 'FONT')
txt_text_001.dimensions = '2D'
txt_text_001.body = '(GCodePostAmble)\nM5 M9\nM30'
txt_text_001.materials.append(mat_yellow)
txt_text_001.use_path_clamp = True
txt_text_001.size = 0.02
txt_text_002 = bpy.data.curves.new('Text.002', 'FONT')
txt_text_002.dimensions = '2D'
txt_text_002.body = '#-----JobParameters-----\n# Units are Inches\nSafeZ=0.1\nZStep=-0.1\nSpeed=60\nFinishing=False\nFinishingBottom=False\nFinishAmount=0.01\nStepOver=0.5\nFinishSpeed=50\nStartDepth=0\nEndDepth=-0.65\nDiameter=0.25\n#-----ImageParameters-----\nRoughDiameter=0.25\n# 1/16\nYStep=0.0625\n#-----DrillPaths-----\nFastPeck=False\nSlowPeck=False\nPeckDepth=-0.1'
txt_text_002.materials.append(mat_yellow)
txt_text_002.use_path_clamp = True
txt_text_002.size = 0.02
txt_text_003 = bpy.data.curves.new('Text.003', 'FONT')
txt_text_003.dimensions = '2D'
txt_text_003.body = '#---ProjectParameters---\nVersion=1.0\n\n#---Imperial---\nMsgHeight=0.03\nPathBevelDepth=0.00025\nMsgZOffset=0.001\nPathZOffset=0.001\n'
txt_text_003.materials.append(mat_yellow)
txt_text_003.use_path_clamp = True
txt_text_003.size = 0.02
txt_text_010 = bpy.data.curves.new('Text.010', 'FONT')
txt_text_010.dimensions = '2D'
txt_text_010.body = 'Color for Result Paths'
txt_text_010.materials.append(mat_color4resultpaths)
txt_text_010.use_path_clamp = True
txt_text_010.size = 0.02
txt_text_008 = bpy.data.curves.new('Text.008', 'FONT')
txt_text_008.dimensions = '2D'
txt_text_008.body = 'Color for Parameters'
txt_text_008.materials.append(mat_color4parameters)
txt_text_008.use_path_clamp = True
txt_text_008.size = 0.02
txt_text_007 = bpy.data.curves.new('Text.007', 'FONT')
txt_text_007.dimensions = '2D'
txt_text_007.body = 'Color for Pockets'
txt_text_007.materials.append(mat_color4pockets)
txt_text_007.use_path_clamp = True
txt_text_007.size = 0.02
txt_text_006 = bpy.data.curves.new('Text.006', 'FONT')
txt_text_006.dimensions = '2D'
txt_text_006.body = 'Color for Result Bottom'
txt_text_006.materials.append(mat_color4resultbottom)
txt_text_006.use_path_clamp = True
txt_text_006.size = 0.02
txt_text_005 = bpy.data.curves.new('Text.005', 'FONT')
txt_text_005.dimensions = '2D'
txt_text_005.body = 'Color for Result Side Walls'
txt_text_005.materials.append(mat_color4resultsidewalls)
txt_text_005.use_path_clamp = True
txt_text_005.size = 0.02
txt_text_004 = bpy.data.curves.new('Text.004', 'FONT')
txt_text_004.dimensions = '2D'
txt_text_004.body = 'Color for Result Top'
txt_text_004.materials.append(mat_color4resulttop)
txt_text_004.use_path_clamp = True
txt_text_004.size = 0.02
txt_text_009 = bpy.data.curves.new('Text.009', 'FONT')
txt_text_009.dimensions = '2D'
txt_text_009.body = 'Color for Blank/Tenons'
txt_text_009.materials.append(mat_color4blank)
txt_text_009.use_path_clamp = True
txt_text_009.size = 0.02

# ---- objects
ob_path0 = bpy.data.objects.new('Path0', cu_path0)
ob_gcodepreamble = bpy.data.objects.new('GCodePreAmble', txt_text)
ob_gcodepostamble = bpy.data.objects.new('GCodePostAmble', txt_text_001)
ob_jobparameters = bpy.data.objects.new('JobParameters', txt_text_002)
ob_projectparameters = bpy.data.objects.new('ProjectParameters', txt_text_003)
ob_color4resultpaths = bpy.data.objects.new('Color4ResultPaths', txt_text_010)
ob_color4parameters = bpy.data.objects.new('Color4Parameters', txt_text_008)
ob_color4pockets = bpy.data.objects.new('Color4Pockets', txt_text_007)
ob_color4resultbottom = bpy.data.objects.new('Color4ResultBottom', txt_text_006)
ob_color4resultsidewalls = bpy.data.objects.new('Color4ResultSideWalls', txt_text_005)
ob_color4resulttop = bpy.data.objects.new('Color4ResultTop', txt_text_004)
ob_materialblank = bpy.data.objects.new('MaterialBlank', me_cube_003)
ob_color4blank = bpy.data.objects.new('Color4Blank', txt_text_009)
ob_out_material0 = bpy.data.objects.new('Out.Material0', me_test_mesh)
ob_001_pocket_x = bpy.data.objects.new('001.Pocket.X', me_pocket_mesh_data)

# ---- transforms, parenting, visibility, modifiers, constraints
ob_path0.location = (0.0, -0.2032, 0.001)
ob_gcodepreamble.location = (-0.5514, 0.3895, 0.0)
ob_gcodepreamble.lineart.crease_threshold = 0.0
ob_gcodepostamble.location = (-0.5518, 0.07864, 0.0)
ob_gcodepostamble.lineart.crease_threshold = 0.0
ob_jobparameters.location = (-0.2917, 0.2412, 0.0)
ob_jobparameters.lineart.crease_threshold = 0.0
ob_projectparameters.location = (-0.805, 0.3912, 0.0)
ob_projectparameters.lineart.crease_threshold = 0.0
ob_color4resultpaths.location = (-0.802, 0.04755, 0.0)
ob_color4resultpaths.lineart.crease_threshold = 0.0
ob_color4parameters.location = (-0.802, 0.02174, 0.0)
ob_color4parameters.lineart.crease_threshold = 0.0
ob_color4pockets.location = (-0.802, 0.1262, 0.0)
ob_color4pockets.lineart.crease_threshold = 0.0
ob_color4resultbottom.location = (-0.802, 0.1489, 0.0)
ob_color4resultbottom.lineart.crease_threshold = 0.0
ob_color4resultsidewalls.location = (-0.802, 0.09997, 0.0)
ob_color4resultsidewalls.lineart.crease_threshold = 0.0
ob_color4resulttop.location = (-0.802, 0.1778, 0.0)
ob_color4resulttop.lineart.crease_threshold = 0.0
ob_materialblank.location = (0.0, 0.0, 0.0)
ob_materialblank.lock_rotations_4d = False
ob_materialblank.empty_display_type = 'ARROWS'
ob_materialblank.lineart.crease_threshold = 0.0
ob_color4blank.location = (-0.802, 0.07376, 0.0)
ob_color4blank.lineart.crease_threshold = 0.0
ob_out_material0.location = (0.0, -0.2032, 0.0)
ob_001_pocket_x.location = (0.0254, 0.0254, 0.000254)

# ---- collection membership
scene.collection.objects.link(ob_path0)
col_collection_0_globals.objects.link(ob_gcodepreamble)
col_collection_0_globals.objects.link(ob_gcodepostamble)
col_collection_0_globals.objects.link(ob_jobparameters)
col_collection_0_globals.objects.link(ob_projectparameters)
col_collection_0_globals.objects.link(ob_color4resultpaths)
col_collection_0_globals.objects.link(ob_color4parameters)
col_collection_0_globals.objects.link(ob_color4pockets)
col_collection_0_globals.objects.link(ob_color4resultbottom)
col_collection_0_globals.objects.link(ob_color4resultsidewalls)
col_collection_0_globals.objects.link(ob_color4resulttop)
col_collection_0_globals.objects.link(ob_materialblank)
col_collection_0_globals.objects.link(ob_color4blank)
col_collection_out.objects.link(ob_out_material0)
col_collection_2.objects.link(ob_001_pocket_x)

# ---- scene / render settings (as saved in the file)
scene.frame_start = 1; scene.frame_end = 250; scene.frame_set(4)
scene.render.engine = 'BLENDER_EEVEE_NEXT'
scene.cycles.use_denoising = False
scene.cycles.samples = 128
scene.cycles.sampling_pattern = 'TABULATED_SOBOL'
scene.cycles.use_adaptive_sampling = False
scene.cycles.use_light_tree = False
scene.view_settings.view_transform = 'Filmic'
bpy.context.view_layer.update()

# ---- added for rendering (the .blend has no active camera and no usable light): camera, sun
cam_auto = bpy.data.cameras.new('AutoCamera')
cam_auto.lens = 50.0
cam_auto.sensor_width = 36.0
cam_auto.clip_end = 1000.0
ob_auto_camera = bpy.data.objects.new('AutoCamera', cam_auto)
scene.collection.objects.link(ob_auto_camera)
ob_auto_camera.location = (3.33003, -4.11891, 2.62883)
ob_auto_camera.rotation_euler = (1.09748, -7.21219e-08, 0.694738)
scene.camera = ob_auto_camera
light_auto_sun = bpy.data.lights.new('AutoSun', 'SUN')
light_auto_sun.energy = 3.0
light_auto_sun.angle = 0.0523599
ob_auto_sun = bpy.data.objects.new('AutoSun', light_auto_sun)
scene.collection.objects.link(ob_auto_sun)
ob_auto_sun.rotation_euler = (0.872665, 0.174533, 0.523599)
bpy.context.view_layer.update()

